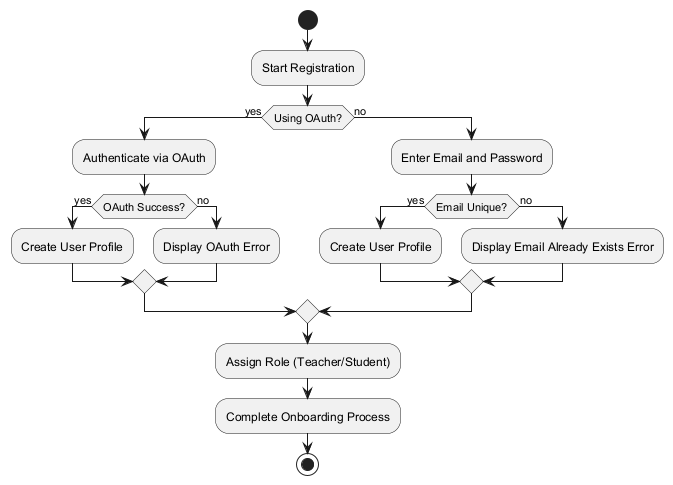

The diagram above was rendered by PlantUML. Its source (embedded in the PNG):
@startuml
start
:Start Registration;
if (Using OAuth?) then (yes)
  :Authenticate via OAuth;
  if (OAuth Success?) then (yes)
    :Create User Profile;
  else (no)
    :Display OAuth Error;
  endif
else (no)
  :Enter Email and Password;
  if (Email Unique?) then (yes)
    :Create User Profile;
  else (no)
    :Display Email Already Exists Error;
  endif
endif
:Assign Role (Teacher/Student);
:Complete Onboarding Process;
stop
@enduml